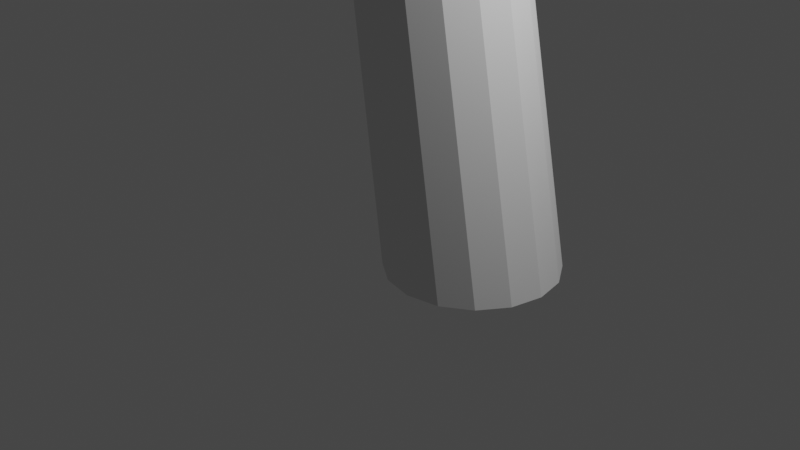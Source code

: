 # Source: mushroom_blend_Sadie.blend  (saved by Blender 3.4.6; exported with 4.5.12 LTS)
import bpy
from mathutils import Matrix  # noqa: F401  (used for matrix-valued properties, if any)

bpy.ops.wm.read_factory_settings(use_empty=True)
scene = bpy.context.scene
scene.name = 'Scene'

# ---- collections
col_collection = bpy.data.collections.new('Collection'); scene.collection.children.link(col_collection)

# ---- world
world_world = bpy.data.worlds.new('World'); scene.world = world_world
world_world.use_nodes = True; world_world.node_tree.nodes.clear()
_N = world_world.node_tree.nodes; _L = world_world.node_tree.links
n0 = _N.new('ShaderNodeOutputWorld'); n0.name = 'World Output'; n0.location = (300, 300)
n1 = _N.new('ShaderNodeBackground'); n1.name = 'Background'; n1.location = (10, 300)
n1.inputs[0].default_value = (0.05088, 0.05088, 0.05088, 1.0)
_L.new(n1.outputs[0], n0.inputs[0])
n0.is_active_output = True
world_world.color = (0.05088, 0.05088, 0.05088)
world_world.use_sun_shadow = False
world_world.sun_shadow_jitter_overblur = 0.0

# ---- cameras
cam_camera = bpy.data.cameras.new('Camera')
cam_camera.clip_end = 100.0
cam_camera.ortho_scale = 7.314

# ---- lights
light_light = bpy.data.lights.new('Light', 'POINT')
light_light.transmission_factor = 0.0
light_light.energy = 1000.0
light_light.shadow_soft_size = 0.1
light_light.shadow_maximum_resolution = 0.006
light_light.use_absolute_resolution = True

# ---- meshes
me_cylinder = bpy.data.meshes.new('Cylinder')
me_cylinder.from_pydata([(0.0, 2.116, -0.3905), (0.0, 0.7255, 2.342), (0.3827, 2.039, -0.3905), (0.2776, 0.6703, 2.342), (0.7071, 1.823, -0.3905), (0.513, 0.513, 2.342), (0.9239, 1.498, -0.3905), (0.6703, 0.2776, 2.342), (1.0, 1.116, -0.3905), (0.7255, 0.0, 2.342), (0.9239, 0.7329, -0.3905), (0.6703, -0.2776, 2.342), (0.7071, 0.4085, -0.3905), (0.513, -0.513, 2.342), (0.3827, 0.1917, -0.3905), (0.2776, -0.6703, 2.342), (0.0, 0.1156, -0.3905), (0.0, -0.7255, 2.342), (-0.3827, 0.1917, -0.3905), (-0.2776, -0.6703, 2.342), (-0.7071, 0.4085, -0.3905), (-0.513, -0.513, 2.342), (-0.9239, 0.7329, -0.3905), (-0.6703, -0.2776, 2.342), (-1.0, 1.116, -0.3905), (-0.7255, 0.0, 2.342), (-0.9239, 1.498, -0.3905), (-0.6703, 0.2776, 2.342), (-0.7071, 1.823, -0.3905), (-0.513, 0.513, 2.342), (-0.3827, 2.039, -0.3905), (-0.2776, 0.6703, 2.342), (0.6359, 0.7607, 4.373), (0.927, 0.7028, 4.373), (1.174, 0.5379, 4.373), (1.339, 0.2911, 4.373), (1.397, 0.0, 4.373), (1.339, -0.2911, 4.373), (1.174, -0.5379, 4.373), (0.927, -0.7028, 4.373), (0.6359, -0.7607, 4.373), (0.3448, -0.7028, 4.373), (0.09802, -0.5379, 4.373), (-0.06687, -0.2911, 4.373), (-0.1248, 0.0, 4.373), (-0.06687, 0.2911, 4.373), (0.09802, 0.5379, 4.373), (0.3448, 0.7028, 4.373), (0.7056, -0.2382, 7.959), (0.9343, -0.2837, 7.959), (1.128, -0.4133, 7.959), (1.258, -0.6072, 7.959), (1.303, -0.836, 7.959), (1.258, -1.065, 7.959), (1.128, -1.259, 7.959), (0.9343, -1.388, 7.959), (0.7056, -1.434, 7.959), (0.4768, -1.388, 7.959), (0.2829, -1.259, 7.959), (0.1533, -1.065, 7.959), (0.1078, -0.836, 7.959), (0.1533, -0.6072, 7.959), (0.2829, -0.4133, 7.959), (0.4768, -0.2837, 7.959), (1.14, -0.8056, 6.227), (0.9003, -0.7578, 6.227), (1.38, 0.4012, 6.227), (1.584, 0.2652, 6.227), (0.6968, -0.6218, 6.227), (1.72, 0.06172, 6.227), (0.5608, -0.4184, 6.227), (1.768, -0.1783, 6.227), (0.5131, -0.1783, 6.227), (1.72, -0.4184, 6.227), (0.5608, 0.06172, 6.227), (1.584, -0.6218, 6.227), (0.6968, 0.2652, 6.227), (1.38, -0.7578, 6.227), (0.9003, 0.4012, 6.227), (1.14, 0.4489, 6.227), (0.7737, 0.5159, 12.84), (1.122, 0.4465, 12.84), (1.418, 0.2491, 12.84), (1.615, -0.04635, 12.84), (1.684, -0.3949, 12.84), (1.615, -0.7434, 12.84), (1.418, -1.039, 12.84), (1.122, -1.236, 12.84), (0.7737, -1.306, 12.84), (0.4252, -1.236, 12.84), (0.1297, -1.039, 12.84), (-0.06771, -0.7434, 12.84), (-0.137, -0.3949, 12.84), (-0.06771, -0.04635, 12.84), (0.1297, 0.2491, 12.84), (0.4252, 0.4465, 12.84), (0.7737, 0.1351, 9.191), (0.9765, 0.09479, 9.191), (1.148, -0.02011, 9.191), (1.263, -0.1921, 9.191), (1.304, -0.3949, 9.191), (1.263, -0.5977, 9.191), (1.148, -0.7697, 9.191), (0.9765, -0.8846, 9.191), (0.7737, -0.9249, 9.191), (0.5709, -0.8846, 9.191), (0.3989, -0.7697, 9.191), (0.2841, -0.5977, 9.191), (0.2437, -0.3949, 9.191), (0.2841, -0.1921, 9.191), (0.3989, -0.02011, 9.191), (0.5709, 0.09479, 9.191)], [], [(0, 1, 3, 2), (2, 3, 5, 4), (4, 5, 7, 6), (6, 7, 9, 8), (8, 9, 11, 10), (10, 11, 13, 12), (12, 13, 15, 14), (14, 15, 17, 16), (16, 17, 19, 18), (18, 19, 21, 20), (20, 21, 23, 22), (22, 23, 25, 24), (24, 25, 27, 26), (26, 27, 29, 28), (28, 29, 31, 30), (30, 31, 1, 0), (29, 27, 45, 46), (5, 3, 33, 34), (15, 13, 38, 39), (25, 23, 43, 44), (11, 9, 36, 37), (21, 19, 41, 42), (31, 29, 46, 47), (7, 5, 34, 35), (17, 15, 39, 40), (27, 25, 44, 45), (3, 1, 32, 33), (13, 11, 37, 38), (23, 21, 42, 43), (1, 31, 47, 32), (9, 7, 35, 36), (19, 17, 40, 41), (65, 64, 56, 57), (67, 66, 49, 50), (68, 65, 57, 58), (69, 67, 50, 51), (70, 68, 58, 59), (71, 69, 51, 52), (72, 70, 59, 60), (73, 71, 52, 53), (74, 72, 60, 61), (75, 73, 53, 54), (76, 74, 61, 62), (77, 75, 54, 55), (78, 76, 62, 63), (64, 77, 55, 56), (66, 79, 48, 49), (79, 78, 63, 48), (32, 47, 78, 79), (33, 32, 79, 66), (40, 39, 77, 64), (47, 46, 76, 78), (39, 38, 75, 77), (46, 45, 74, 76), (38, 37, 73, 75), (45, 44, 72, 74), (37, 36, 71, 73), (44, 43, 70, 72), (36, 35, 69, 71), (43, 42, 68, 70), (35, 34, 67, 69), (42, 41, 65, 68), (34, 33, 66, 67), (41, 40, 64, 65), (90, 89, 105, 106), (94, 93, 109, 110), (84, 85, 101, 100), (86, 85, 101, 102), (95, 94, 110, 111), (91, 90, 106, 107), (82, 81, 97, 98), (81, 80, 96, 97), (83, 82, 98, 99), (86, 87, 103, 102), (88, 87, 103, 104), (92, 91, 107, 108), (80, 95, 111, 96), (84, 83, 99, 100), (89, 88, 104, 105), (93, 92, 108, 109), (59, 107, 108, 60), (58, 106, 107, 59), (57, 105, 106, 58), (56, 104, 105, 57), (55, 103, 104, 56), (55, 54, 102, 103), (53, 101, 102, 54), (53, 52, 100, 101), (51, 99, 100, 52), (50, 98, 99, 51), (49, 97, 98, 50), (48, 96, 97, 49), (63, 111, 96, 48), (62, 110, 111, 63), (61, 109, 110, 62), (60, 108, 109, 61)])
_uv = me_cylinder.uv_layers.new(name='UVMap')
_uv.uv.foreach_set('vector', [1.0, 0.0, 1.0, 1.0, 0.9375, 1.0, 0.9375, 0.0, 0.9375, 0.0, 0.9375, 1.0, 0.875, 1.0, 0.875, 0.0, 0.875, 0.0, 0.875, 1.0, 0.8125, 1.0, 0.8125, 0.0, 0.8125, 0.0, 0.8125, 1.0, 0.75, 1.0, 0.75, 0.0, 0.75, 0.0, 0.75, 1.0, 0.6875, 1.0, 0.6875, 0.0, 0.6875, 0.0, 0.6875, 1.0, 0.625, 1.0, 0.625, 0.0, 0.625, 0.0, 0.625, 1.0, 0.5625, 1.0, 0.5625, 0.0, 0.5625, 0.0, 0.5625, 1.0, 0.5, 1.0, 0.5, 0.0, 0.5, 0.0, 0.5, 1.0, 0.4375, 1.0, 0.4375, 0.0, 0.4375, 0.0, 0.4375, 1.0, 0.375, 1.0, 0.375, 0.0, 0.375, 0.0, 0.375, 1.0, 0.3125, 1.0, 0.3125, 0.0, 0.3125, 0.0, 0.3125, 1.0, 0.25, 1.0, 0.25, 0.0, 0.25, 0.0, 0.25, 1.0, 0.1875, 1.0, 0.1875, 0.0, 0.1875, 0.0, 0.1875, 1.0, 0.125, 1.0, 0.125, 0.0, 0.125, 0.0, 0.125, 1.0, 0.0625, 1.0, 0.0625, 0.0, 0.0625, 0.0, 0.0625, 1.0, 0.0, 1.0, 0.0, 0.0, 0.125, 1.0, 0.1875, 1.0, 0.1875, 1.0, 0.125, 1.0, 0.875, 1.0, 0.9375, 1.0, 0.9375, 1.0, 0.875, 1.0, 0.5625, 1.0, 0.625, 1.0, 0.625, 1.0, 0.5625, 1.0, 0.25, 1.0, 0.3125, 1.0, 0.3125, 1.0, 0.25, 1.0, 0.6875, 1.0, 0.75, 1.0, 0.75, 1.0, 0.6875, 1.0, 0.375, 1.0, 0.4375, 1.0, 0.4375, 1.0, 0.375, 1.0, 0.0625, 1.0, 0.125, 1.0, 0.125, 1.0, 0.0625, 1.0, 0.8125, 1.0, 0.875, 1.0, 0.875, 1.0, 0.8125, 1.0, 0.5, 1.0, 0.5625, 1.0, 0.5625, 1.0, 0.5, 1.0, 0.1875, 1.0, 0.25, 1.0, 0.25, 1.0, 0.1875, 1.0, 0.9375, 1.0, 1.0, 1.0, 1.0, 1.0, 0.9375, 1.0, 0.625, 1.0, 0.6875, 1.0, 0.6875, 1.0, 0.625, 1.0, 0.3125, 1.0, 0.375, 1.0, 0.375, 1.0, 0.3125, 1.0, 0.0, 1.0, 0.0625, 1.0, 0.0625, 1.0, 0.0, 1.0, 0.75, 1.0, 0.8125, 1.0, 0.8125, 1.0, 0.75, 1.0, 0.4375, 1.0, 0.5, 1.0, 0.5, 1.0, 0.4375, 1.0, 0.4375, 1.0, 0.5, 1.0, 0.5, 1.0, 0.4375, 1.0, 0.875, 1.0, 0.9375, 1.0, 0.9375, 1.0, 0.875, 1.0, 0.375, 1.0, 0.4375, 1.0, 0.4375, 1.0, 0.375, 1.0, 0.8125, 1.0, 0.875, 1.0, 0.875, 1.0, 0.8125, 1.0, 0.3125, 1.0, 0.375, 1.0, 0.375, 1.0, 0.3125, 1.0, 0.75, 1.0, 0.8125, 1.0, 0.8125, 1.0, 0.75, 1.0, 0.25, 1.0, 0.3125, 1.0, 0.3125, 1.0, 0.25, 1.0, 0.6875, 1.0, 0.75, 1.0, 0.75, 1.0, 0.6875, 1.0, 0.1875, 1.0, 0.25, 1.0, 0.25, 1.0, 0.1875, 1.0, 0.625, 1.0, 0.6875, 1.0, 0.6875, 1.0, 0.625, 1.0, 0.125, 1.0, 0.1875, 1.0, 0.1875, 1.0, 0.125, 1.0, 0.5625, 1.0, 0.625, 1.0, 0.625, 1.0, 0.5625, 1.0, 0.0625, 1.0, 0.125, 1.0, 0.125, 1.0, 0.0625, 1.0, 0.5, 1.0, 0.5625, 1.0, 0.5625, 1.0, 0.5, 1.0, 0.9375, 1.0, 1.0, 1.0, 1.0, 1.0, 0.9375, 1.0, 0.0, 1.0, 0.0625, 1.0, 0.0625, 1.0, 0.0, 1.0, 0.0, 1.0, 0.0625, 1.0, 0.0625, 1.0, 0.0, 1.0, 0.9375, 1.0, 1.0, 1.0, 1.0, 1.0, 0.9375, 1.0, 0.5, 1.0, 0.5625, 1.0, 0.5625, 1.0, 0.5, 1.0, 0.0625, 1.0, 0.125, 1.0, 0.125, 1.0, 0.0625, 1.0, 0.5625, 1.0, 0.625, 1.0, 0.625, 1.0, 0.5625, 1.0, 0.125, 1.0, 0.1875, 1.0, 0.1875, 1.0, 0.125, 1.0, 0.625, 1.0, 0.6875, 1.0, 0.6875, 1.0, 0.625, 1.0, 0.1875, 1.0, 0.25, 1.0, 0.25, 1.0, 0.1875, 1.0, 0.6875, 1.0, 0.75, 1.0, 0.75, 1.0, 0.6875, 1.0, 0.25, 1.0, 0.3125, 1.0, 0.3125, 1.0, 0.25, 1.0, 0.75, 1.0, 0.8125, 1.0, 0.8125, 1.0, 0.75, 1.0, 0.3125, 1.0, 0.375, 1.0, 0.375, 1.0, 0.3125, 1.0, 0.8125, 1.0, 0.875, 1.0, 0.875, 1.0, 0.8125, 1.0, 0.375, 1.0, 0.4375, 1.0, 0.4375, 1.0, 0.375, 1.0, 0.875, 1.0, 0.9375, 1.0, 0.9375, 1.0, 0.875, 1.0, 0.4375, 1.0, 0.5, 1.0, 0.5, 1.0, 0.4375, 1.0, 0.125, 0.9375, 0.1875, 0.9375, 0.1875, 0.9375, 0.125, 0.9375, 0.875, 0.9375, 0.9375, 0.9375, 0.9375, 0.9375, 0.875, 0.9375, 0.5, 0.9375, 0.4375, 0.9375, 0.4375, 0.9375, 0.5, 0.9375, 0.375, 0.9375, 0.4375, 0.9375, 0.4375, 0.9375, 0.375, 0.9375, 0.8125, 0.9375, 0.875, 0.9375, 0.875, 0.9375, 0.8125, 0.9375, 0.0625, 0.9375, 0.125, 0.9375, 0.125, 0.9375, 0.0625, 0.9375, 0.625, 0.9375, 0.6875, 0.9375, 0.6875, 0.9375, 0.625, 0.9375, 0.6875, 0.9375, 0.75, 0.9375, 0.75, 0.9375, 0.6875, 0.9375, 0.5625, 0.9375, 0.625, 0.9375, 0.625, 0.9375, 0.5625, 0.9375, 0.375, 0.9375, 0.3125, 0.9375, 0.3125, 0.9375, 0.375, 0.9375, 0.25, 0.9375, 0.3125, 0.9375, 0.3125, 0.9375, 0.25, 0.9375, 0.0, 0.9375, 0.0625, 0.9375, 0.0625, 0.9375, 0.0, 0.9375, 0.75, 0.9375, 0.8125, 0.9375, 0.8125, 0.9375, 0.75, 0.9375, 0.5, 0.9375, 0.5625, 0.9375, 0.5625, 0.9375, 0.5, 0.9375, 0.1875, 0.9375, 0.25, 0.9375, 0.25, 0.9375, 0.1875, 0.9375, 0.9375, 0.9375, 1.0, 0.9375, 1.0, 0.9375, 0.9375, 0.9375, 0.3125, 1.0, 0.0625, 0.9375, 0.0, 0.9375, 0.25, 1.0, 0.375, 1.0, 0.125, 0.9375, 0.0625, 0.9375, 0.3125, 1.0, 0.4375, 1.0, 0.1875, 0.9375, 0.125, 0.9375, 0.375, 1.0, 0.5, 1.0, 0.25, 0.9375, 0.1875, 0.9375, 0.4375, 1.0, 0.5625, 1.0, 0.3125, 0.9375, 0.25, 0.9375, 0.5, 1.0, 0.5625, 1.0, 0.625, 1.0, 0.375, 0.9375, 0.3125, 0.9375, 0.6875, 1.0, 0.4375, 0.9375, 0.375, 0.9375, 0.625, 1.0, 0.6875, 1.0, 0.75, 1.0, 0.5, 0.9375, 0.4375, 0.9375, 0.8125, 1.0, 0.5625, 0.9375, 0.5, 0.9375, 0.75, 1.0, 0.875, 1.0, 0.625, 0.9375, 0.5625, 0.9375, 0.8125, 1.0, 0.9375, 1.0, 0.6875, 0.9375, 0.625, 0.9375, 0.875, 1.0, 1.0, 1.0, 0.75, 0.9375, 0.6875, 0.9375, 0.9375, 1.0, 0.0625, 1.0, 0.8125, 0.9375, 0.75, 0.9375, 1.0, 1.0, 0.125, 1.0, 0.875, 0.9375, 0.8125, 0.9375, 0.0625, 1.0, 0.1875, 1.0, 0.9375, 0.9375, 0.875, 0.9375, 0.125, 1.0, 0.25, 1.0, 0.0, 0.9375, 0.9375, 0.9375, 0.1875, 1.0])
me_cylinder.update()
me_cylinder_001 = bpy.data.meshes.new('Cylinder.001')
me_cylinder_001.from_pydata([(0.7737, 0.5159, 14.27), (0.7737, 1.392, 13.98), (0.7737, 2.906, 12.86), (0.7737, 3.918, 11.19), (0.7737, 4.118, 10.22), (1.122, 0.4465, 14.27), (1.457, 1.256, 13.98), (1.766, 2.001, 13.5), (2.037, 2.655, 12.86), (2.259, 3.191, 12.08), (2.424, 3.59, 11.19), (2.501, 3.775, 10.22), (1.418, 0.2491, 14.27), (2.037, 0.8684, 13.98), (2.608, 1.439, 13.5), (3.108, 1.939, 12.86), (3.518, 2.35, 12.08), (3.824, 2.655, 11.19), (3.965, 2.797, 10.22), (1.615, -0.04635, 14.27), (2.424, 0.2888, 13.98), (3.17, 0.5977, 13.5), (3.824, 0.8684, 12.86), (4.36, 1.091, 12.08), (4.758, 1.256, 11.19), (4.943, 1.332, 10.22), (1.684, -0.3949, 14.27), (2.56, -0.3949, 13.98), (3.367, -0.3949, 13.5), (4.075, -0.3949, 12.86), (4.655, -0.3949, 12.08), (5.087, -0.3949, 11.19), (5.287, -0.3949, 10.22), (1.615, -0.7434, 14.27), (2.424, -1.079, 13.98), (3.17, -1.387, 13.5), (3.823, -1.658, 12.86), (4.36, -1.88, 12.08), (4.758, -2.045, 11.19), (4.943, -2.122, 10.22), (1.418, -1.039, 14.27), (2.037, -1.658, 13.98), (2.608, -2.229, 13.5), (3.108, -2.729, 12.86), (3.518, -3.14, 12.08), (3.823, -3.445, 11.19), (3.965, -3.586, 10.22), (1.122, -1.236, 14.27), (1.457, -2.045, 13.98), (1.766, -2.791, 13.5), (2.037, -3.445, 12.86), (2.259, -3.981, 12.08), (2.424, -4.38, 11.19), (2.501, -4.565, 10.22), (0.7737, -1.306, 14.27), (0.7737, -2.181, 13.98), (0.7737, -2.989, 13.5), (0.7737, -3.696, 12.86), (0.7737, -4.277, 12.08), (0.7737, -4.708, 11.19), (0.7737, -4.908, 10.22), (0.4252, -1.236, 14.27), (0.09005, -2.045, 13.98), (-0.2188, -2.791, 13.5), (-0.4895, -3.445, 12.86), (-0.7117, -3.981, 12.08), (-0.8768, -4.38, 11.19), (-0.9534, -4.565, 10.22), (0.1297, -1.039, 14.27), (-0.4895, -1.658, 13.98), (-1.06, -2.229, 13.5), (-1.56, -2.729, 12.86), (-1.971, -3.14, 12.08), (-2.276, -3.445, 11.19), (-2.418, -3.586, 10.22), (-0.06771, -0.7434, 14.27), (-0.8768, -1.079, 13.98), (-1.622, -1.387, 13.5), (-2.276, -1.658, 12.86), (-2.812, -1.88, 12.08), (-3.211, -2.045, 11.19), (-3.396, -2.122, 10.22), (0.7737, -0.3949, 14.37), (-0.137, -0.3949, 14.27), (-1.013, -0.3949, 13.98), (-1.82, -0.3949, 13.5), (-2.527, -0.3949, 12.86), (-3.108, -0.3949, 12.08), (-3.539, -0.3949, 11.19), (-3.74, -0.3949, 10.22), (-0.06771, -0.04635, 14.27), (-0.8768, 0.2888, 13.98), (-1.622, 0.5977, 13.5), (-2.276, 0.8684, 12.86), (-2.812, 1.091, 12.08), (-3.211, 1.256, 11.19), (-3.396, 1.332, 10.22), (0.1297, 0.2491, 14.27), (-0.4895, 0.8684, 13.98), (-1.06, 1.439, 13.5), (-1.56, 1.939, 12.86), (-1.971, 2.35, 12.08), (-2.276, 2.655, 11.19), (-2.418, 2.797, 10.22), (0.4252, 0.4465, 14.27), (0.09005, 1.256, 13.98), (-0.2188, 2.001, 13.5), (-0.4895, 2.655, 12.86), (-0.7117, 3.191, 12.08), (-0.8768, 3.59, 11.19), (-0.9534, 3.775, 10.22), (0.7737, 2.199, 13.5), (0.7737, 3.487, 12.08), (0.7737, 4.316, 10.7), (2.576, 3.957, 10.7), (4.104, 2.936, 10.7), (5.126, 1.408, 10.7), (5.484, -0.3949, 10.7), (5.126, -2.197, 10.7), (4.104, -3.726, 10.7), (2.576, -4.747, 10.7), (0.7737, -5.105, 10.7), (-1.029, -4.747, 10.7), (-2.557, -3.726, 10.7), (-3.578, -2.197, 10.7), (-3.937, -0.3949, 10.7), (-3.578, 1.408, 10.7), (-2.557, 2.936, 10.7), (-1.029, 3.957, 10.7), (1.651, -4.734, 10.22), (3.258, -4.059, 10.22), (4.544, -2.719, 10.22), (5.091, -1.379, 10.22), (5.125, 0.4202, 10.22), (4.403, 2.14, 10.22), (3.226, 3.29, 10.22), (1.596, 3.955, 10.22), (-0.09549, 3.946, 10.22), (-1.659, 3.303, 10.22), (-2.947, 2.004, 10.22), (-3.561, 0.5041, 10.22), (-3.563, -1.282, 10.22), (-2.898, -2.867, 10.22), (-1.728, -4.047, 10.22), (-0.1677, -4.721, 10.22)], [], [(3, 112, 9, 10), (113, 3, 10, 114), (0, 82, 5), (1, 0, 5, 6), (111, 1, 6, 7), (2, 111, 7, 8), (112, 2, 8, 9), (8, 7, 14, 15), (9, 8, 15, 16), (10, 9, 16, 17), (114, 10, 17, 115), (5, 82, 12), (6, 5, 12, 13), (7, 6, 13, 14), (12, 82, 19), (13, 12, 19, 20), (14, 13, 20, 21), (15, 14, 21, 22), (16, 15, 22, 23), (17, 16, 23, 24), (115, 17, 24, 116), (23, 22, 29, 30), (24, 23, 30, 31), (116, 24, 31, 117), (19, 82, 26), (20, 19, 26, 27), (21, 20, 27, 28), (22, 21, 28, 29), (27, 26, 33, 34), (28, 27, 34, 35), (29, 28, 35, 36), (30, 29, 36, 37), (31, 30, 37, 38), (117, 31, 38, 118), (26, 82, 33), (38, 37, 44, 45), (118, 38, 45, 119), (33, 82, 40), (34, 33, 40, 41), (35, 34, 41, 42), (36, 35, 42, 43), (37, 36, 43, 44), (41, 40, 47, 48), (42, 41, 48, 49), (43, 42, 49, 50), (44, 43, 50, 51), (45, 44, 51, 52), (119, 45, 52, 120), (40, 82, 47), (52, 51, 58, 59), (120, 52, 59, 121), (47, 82, 54), (48, 47, 54, 55), (49, 48, 55, 56), (50, 49, 56, 57), (51, 50, 57, 58), (56, 55, 62, 63), (57, 56, 63, 64), (58, 57, 64, 65), (59, 58, 65, 66), (121, 59, 66, 122), (54, 82, 61), (55, 54, 61, 62), (122, 66, 73, 123), (61, 82, 68), (62, 61, 68, 69), (63, 62, 69, 70), (64, 63, 70, 71), (65, 64, 71, 72), (66, 65, 72, 73), (70, 69, 76, 77), (71, 70, 77, 78), (72, 71, 78, 79), (73, 72, 79, 80), (123, 73, 80, 124), (68, 82, 75), (69, 68, 75, 76), (124, 80, 88, 125), (75, 82, 83), (76, 75, 83, 84), (77, 76, 84, 85), (78, 77, 85, 86), (79, 78, 86, 87), (80, 79, 87, 88), (86, 85, 92, 93), (87, 86, 93, 94), (88, 87, 94, 95), (125, 88, 95, 126), (83, 82, 90), (84, 83, 90, 91), (85, 84, 91, 92), (90, 82, 97), (91, 90, 97, 98), (92, 91, 98, 99), (93, 92, 99, 100), (94, 93, 100, 101), (95, 94, 101, 102), (126, 95, 102, 127), (101, 100, 107, 108), (102, 101, 108, 109), (127, 102, 109, 128), (97, 82, 104), (98, 97, 104, 105), (99, 98, 105, 106), (100, 99, 106, 107), (104, 82, 0), (105, 104, 0, 1), (106, 105, 1, 111), (107, 106, 111, 2), (108, 107, 2, 112), (109, 108, 112, 3), (128, 109, 3, 113), (110, 128, 113, 4, 137), (103, 127, 128, 110, 138), (96, 126, 127, 103, 139), (89, 125, 126, 96, 140), (81, 124, 125, 89, 141), (74, 123, 124, 81, 142), (67, 122, 123, 74, 143), (60, 121, 122, 67, 144), (53, 120, 121, 60, 129), (46, 119, 120, 53, 130), (39, 118, 119, 46, 131), (32, 117, 118, 39, 132), (25, 116, 117, 32, 133), (18, 115, 116, 25, 134), (11, 114, 115, 18, 135), (4, 113, 114, 11, 136)])
_uv = me_cylinder_001.uv_layers.new(name='UVMap')
_uv.uv.foreach_set('vector', [0.75, 0.625, 0.75, 0.6875, 0.6875, 0.6875, 0.6875, 0.625, 0.75, 0.5937, 0.75, 0.625, 0.6875, 0.625, 0.6875, 0.5938, 0.75, 0.9375, 0.7188, 1.0, 0.6875, 0.9375, 0.75, 0.875, 0.75, 0.9375, 0.6875, 0.9375, 0.6875, 0.875, 0.75, 0.8125, 0.75, 0.875, 0.6875, 0.875, 0.6875, 0.8125, 0.75, 0.75, 0.75, 0.8125, 0.6875, 0.8125, 0.6875, 0.75, 0.75, 0.6875, 0.75, 0.75, 0.6875, 0.75, 0.6875, 0.6875, 0.6875, 0.75, 0.6875, 0.8125, 0.625, 0.8125, 0.625, 0.75, 0.6875, 0.6875, 0.6875, 0.75, 0.625, 0.75, 0.625, 0.6875, 0.6875, 0.625, 0.6875, 0.6875, 0.625, 0.6875, 0.625, 0.625, 0.6875, 0.5938, 0.6875, 0.625, 0.625, 0.625, 0.625, 0.5937, 0.6875, 0.9375, 0.6562, 1.0, 0.625, 0.9375, 0.6875, 0.875, 0.6875, 0.9375, 0.625, 0.9375, 0.625, 0.875, 0.6875, 0.8125, 0.6875, 0.875, 0.625, 0.875, 0.625, 0.8125, 0.625, 0.9375, 0.5938, 1.0, 0.5625, 0.9375, 0.625, 0.875, 0.625, 0.9375, 0.5625, 0.9375, 0.5625, 0.875, 0.625, 0.8125, 0.625, 0.875, 0.5625, 0.875, 0.5625, 0.8125, 0.625, 0.75, 0.625, 0.8125, 0.5625, 0.8125, 0.5625, 0.75, 0.625, 0.6875, 0.625, 0.75, 0.5625, 0.75, 0.5625, 0.6875, 0.625, 0.625, 0.625, 0.6875, 0.5625, 0.6875, 0.5625, 0.625, 0.625, 0.5937, 0.625, 0.625, 0.5625, 0.625, 0.5625, 0.5938, 0.5625, 0.6875, 0.5625, 0.75, 0.5, 0.75, 0.5, 0.6875, 0.5625, 0.625, 0.5625, 0.6875, 0.5, 0.6875, 0.5, 0.625, 0.5625, 0.5938, 0.5625, 0.625, 0.5, 0.625, 0.5, 0.5938, 0.5625, 0.9375, 0.5312, 1.0, 0.5, 0.9375, 0.5625, 0.875, 0.5625, 0.9375, 0.5, 0.9375, 0.5, 0.875, 0.5625, 0.8125, 0.5625, 0.875, 0.5, 0.875, 0.5, 0.8125, 0.5625, 0.75, 0.5625, 0.8125, 0.5, 0.8125, 0.5, 0.75, 0.5, 0.875, 0.5, 0.9375, 0.4375, 0.9375, 0.4375, 0.875, 0.5, 0.8125, 0.5, 0.875, 0.4375, 0.875, 0.4375, 0.8125, 0.5, 0.75, 0.5, 0.8125, 0.4375, 0.8125, 0.4375, 0.75, 0.5, 0.6875, 0.5, 0.75, 0.4375, 0.75, 0.4375, 0.6875, 0.5, 0.625, 0.5, 0.6875, 0.4375, 0.6875, 0.4375, 0.625, 0.5, 0.5938, 0.5, 0.625, 0.4375, 0.625, 0.4375, 0.5937, 0.5, 0.9375, 0.4687, 1.0, 0.4375, 0.9375, 0.4375, 0.625, 0.4375, 0.6875, 0.375, 0.6875, 0.375, 0.625, 0.4375, 0.5937, 0.4375, 0.625, 0.375, 0.625, 0.375, 0.5938, 0.4375, 0.9375, 0.4062, 1.0, 0.375, 0.9375, 0.4375, 0.875, 0.4375, 0.9375, 0.375, 0.9375, 0.375, 0.875, 0.4375, 0.8125, 0.4375, 0.875, 0.375, 0.875, 0.375, 0.8125, 0.4375, 0.75, 0.4375, 0.8125, 0.375, 0.8125, 0.375, 0.75, 0.4375, 0.6875, 0.4375, 0.75, 0.375, 0.75, 0.375, 0.6875, 0.375, 0.875, 0.375, 0.9375, 0.3125, 0.9375, 0.3125, 0.875, 0.375, 0.8125, 0.375, 0.875, 0.3125, 0.875, 0.3125, 0.8125, 0.375, 0.75, 0.375, 0.8125, 0.3125, 0.8125, 0.3125, 0.75, 0.375, 0.6875, 0.375, 0.75, 0.3125, 0.75, 0.3125, 0.6875, 0.375, 0.625, 0.375, 0.6875, 0.3125, 0.6875, 0.3125, 0.625, 0.375, 0.5938, 0.375, 0.625, 0.3125, 0.625, 0.3125, 0.5938, 0.375, 0.9375, 0.3437, 1.0, 0.3125, 0.9375, 0.3125, 0.625, 0.3125, 0.6875, 0.25, 0.6875, 0.25, 0.625, 0.3125, 0.5938, 0.3125, 0.625, 0.25, 0.625, 0.25, 0.5937, 0.3125, 0.9375, 0.2812, 1.0, 0.25, 0.9375, 0.3125, 0.875, 0.3125, 0.9375, 0.25, 0.9375, 0.25, 0.875, 0.3125, 0.8125, 0.3125, 0.875, 0.25, 0.875, 0.25, 0.8125, 0.3125, 0.75, 0.3125, 0.8125, 0.25, 0.8125, 0.25, 0.75, 0.3125, 0.6875, 0.3125, 0.75, 0.25, 0.75, 0.25, 0.6875, 0.25, 0.8125, 0.25, 0.875, 0.1875, 0.875, 0.1875, 0.8125, 0.25, 0.75, 0.25, 0.8125, 0.1875, 0.8125, 0.1875, 0.75, 0.25, 0.6875, 0.25, 0.75, 0.1875, 0.75, 0.1875, 0.6875, 0.25, 0.625, 0.25, 0.6875, 0.1875, 0.6875, 0.1875, 0.625, 0.25, 0.5937, 0.25, 0.625, 0.1875, 0.625, 0.1875, 0.5938, 0.25, 0.9375, 0.2187, 1.0, 0.1875, 0.9375, 0.25, 0.875, 0.25, 0.9375, 0.1875, 0.9375, 0.1875, 0.875, 0.1875, 0.5938, 0.1875, 0.625, 0.125, 0.625, 0.125, 0.5938, 0.1875, 0.9375, 0.1562, 1.0, 0.125, 0.9375, 0.1875, 0.875, 0.1875, 0.9375, 0.125, 0.9375, 0.125, 0.875, 0.1875, 0.8125, 0.1875, 0.875, 0.125, 0.875, 0.125, 0.8125, 0.1875, 0.75, 0.1875, 0.8125, 0.125, 0.8125, 0.125, 0.75, 0.1875, 0.6875, 0.1875, 0.75, 0.125, 0.75, 0.125, 0.6875, 0.1875, 0.625, 0.1875, 0.6875, 0.125, 0.6875, 0.125, 0.625, 0.125, 0.8125, 0.125, 0.875, 0.0625, 0.875, 0.0625, 0.8125, 0.125, 0.75, 0.125, 0.8125, 0.0625, 0.8125, 0.0625, 0.75, 0.125, 0.6875, 0.125, 0.75, 0.0625, 0.75, 0.0625, 0.6875, 0.125, 0.625, 0.125, 0.6875, 0.0625, 0.6875, 0.0625, 0.625, 0.125, 0.5938, 0.125, 0.625, 0.0625, 0.625, 0.0625, 0.5937, 0.125, 0.9375, 0.09375, 1.0, 0.0625, 0.9375, 0.125, 0.875, 0.125, 0.9375, 0.0625, 0.9375, 0.0625, 0.875, 0.0625, 0.5937, 0.0625, 0.625, 0.0, 0.625, 0.0, 0.5938, 0.0625, 0.9375, 0.03125, 1.0, 0.0, 0.9375, 0.0625, 0.875, 0.0625, 0.9375, 0.0, 0.9375, 0.0, 0.875, 0.0625, 0.8125, 0.0625, 0.875, 0.0, 0.875, 0.0, 0.8125, 0.0625, 0.75, 0.0625, 0.8125, 0.0, 0.8125, 0.0, 0.75, 0.0625, 0.6875, 0.0625, 0.75, 0.0, 0.75, 0.0, 0.6875, 0.0625, 0.625, 0.0625, 0.6875, 0.0, 0.6875, 0.0, 0.625, 1.0, 0.75, 1.0, 0.8125, 0.9375, 0.8125, 0.9375, 0.75, 1.0, 0.6875, 1.0, 0.75, 0.9375, 0.75, 0.9375, 0.6875, 1.0, 0.625, 1.0, 0.6875, 0.9375, 0.6875, 0.9375, 0.625, 1.0, 0.5938, 1.0, 0.625, 0.9375, 0.625, 0.9375, 0.5938, 1.0, 0.9375, 0.9687, 1.0, 0.9375, 0.9375, 1.0, 0.875, 1.0, 0.9375, 0.9375, 0.9375, 0.9375, 0.875, 1.0, 0.8125, 1.0, 0.875, 0.9375, 0.875, 0.9375, 0.8125, 0.9375, 0.9375, 0.9062, 1.0, 0.875, 0.9375, 0.9375, 0.875, 0.9375, 0.9375, 0.875, 0.9375, 0.875, 0.875, 0.9375, 0.8125, 0.9375, 0.875, 0.875, 0.875, 0.875, 0.8125, 0.9375, 0.75, 0.9375, 0.8125, 0.875, 0.8125, 0.875, 0.75, 0.9375, 0.6875, 0.9375, 0.75, 0.875, 0.75, 0.875, 0.6875, 0.9375, 0.625, 0.9375, 0.6875, 0.875, 0.6875, 0.875, 0.625, 0.9375, 0.5938, 0.9375, 0.625, 0.875, 0.625, 0.875, 0.5937, 0.875, 0.6875, 0.875, 0.75, 0.8125, 0.75, 0.8125, 0.6875, 0.875, 0.625, 0.875, 0.6875, 0.8125, 0.6875, 0.8125, 0.625, 0.875, 0.5937, 0.875, 0.625, 0.8125, 0.625, 0.8125, 0.5938, 0.875, 0.9375, 0.8437, 1.0, 0.8125, 0.9375, 0.875, 0.875, 0.875, 0.9375, 0.8125, 0.9375, 0.8125, 0.875, 0.875, 0.8125, 0.875, 0.875, 0.8125, 0.875, 0.8125, 0.8125, 0.875, 0.75, 0.875, 0.8125, 0.8125, 0.8125, 0.8125, 0.75, 0.8125, 0.9375, 0.7812, 1.0, 0.75, 0.9375, 0.8125, 0.875, 0.8125, 0.9375, 0.75, 0.9375, 0.75, 0.875, 0.8125, 0.8125, 0.8125, 0.875, 0.75, 0.875, 0.75, 0.8125, 0.8125, 0.75, 0.8125, 0.8125, 0.75, 0.8125, 0.75, 0.75, 0.8125, 0.6875, 0.8125, 0.75, 0.75, 0.75, 0.75, 0.6875, 0.8125, 0.625, 0.8125, 0.6875, 0.75, 0.6875, 0.75, 0.625, 0.8125, 0.5938, 0.8125, 0.625, 0.75, 0.625, 0.75, 0.5937, 0.8125, 0.5625, 0.8125, 0.5938, 0.75, 0.5937, 0.75, 0.5625, 0.7815, 0.5625, 0.875, 0.5625, 0.875, 0.5937, 0.8125, 0.5938, 0.8125, 0.5625, 0.8426, 0.5625, 0.9375, 0.5625, 0.9375, 0.5938, 0.875, 0.5937, 0.875, 0.5625, 0.9088, 0.5625, 1.0, 0.5625, 1.0, 0.5938, 0.9375, 0.5938, 0.9375, 0.5625, 0.9675, 0.5625, 0.0625, 0.5625, 0.0625, 0.5937, 0.0, 0.5938, 0.0, 0.5625, 0.03211, 0.5625, 0.125, 0.5625, 0.125, 0.5938, 0.0625, 0.5937, 0.0625, 0.5625, 0.09428, 0.5625, 0.1875, 0.5625, 0.1875, 0.5938, 0.125, 0.5938, 0.125, 0.5625, 0.1544, 0.5625, 0.25, 0.5625, 0.25, 0.5937, 0.1875, 0.5938, 0.1875, 0.5625, 0.2159, 0.5625, 0.3125, 0.5625, 0.3125, 0.5938, 0.25, 0.5937, 0.25, 0.5625, 0.2818, 0.5625, 0.375, 0.5625, 0.375, 0.5938, 0.3125, 0.5938, 0.3125, 0.5625, 0.3448, 0.5625, 0.4375, 0.5625, 0.4375, 0.5937, 0.375, 0.5938, 0.375, 0.5625, 0.412, 0.5625, 0.5, 0.5625, 0.5, 0.5938, 0.4375, 0.5937, 0.4375, 0.5625, 0.4644, 0.5625, 0.5625, 0.5625, 0.5625, 0.5938, 0.5, 0.5938, 0.5, 0.5625, 0.5295, 0.5625, 0.625, 0.5625, 0.625, 0.5937, 0.5625, 0.5938, 0.5625, 0.5625, 0.597, 0.5625, 0.6875, 0.5625, 0.6875, 0.5938, 0.625, 0.5937, 0.625, 0.5625, 0.6565, 0.5625, 0.75, 0.5625, 0.75, 0.5937, 0.6875, 0.5938, 0.6875, 0.5625, 0.7202, 0.5625])
me_cylinder_001.update()

# ---- objects
ob_light = bpy.data.objects.new('Light', light_light)
ob_camera = bpy.data.objects.new('Camera', cam_camera)
ob_cylinder = bpy.data.objects.new('Cylinder', me_cylinder)
ob_cylinder_001 = bpy.data.objects.new('Cylinder.001', me_cylinder_001)

# ---- transforms, parenting, visibility, modifiers, constraints
ob_light.location = (4.076, 1.005, 5.904)
ob_light.rotation_euler = (0.6503, 0.05522, 1.866)
ob_light.lock_rotations_4d = False
ob_light.empty_display_type = 'ARROWS'
ob_light.color = (0.0, 0.0, 0.0, 0.0)
ob_light.lineart.crease_threshold = 0.0
ob_camera.location = (7.359, -6.926, 4.958)
ob_camera.rotation_euler = (1.109, 0.0, 0.8149)
ob_camera.lock_rotations_4d = False
ob_camera.empty_display_type = 'ARROWS'
ob_camera.color = (0.0, 0.0, 0.0, 0.0)
ob_camera.display_type = 'WIRE'
ob_camera.lineart.crease_threshold = 0.0
ob_cylinder.location = (0.0, 0.0, 0.0)
ob_cylinder.scale = (1.0, 1.0, 2.411)
ob_cylinder_001.location = (0.0, 0.0, 0.0)
ob_cylinder_001.scale = (1.0, 1.0, 2.411)
ob_cylinder_001.display_type = 'SOLID'

# ---- collection membership
col_collection.objects.link(ob_light)
col_collection.objects.link(ob_camera)
col_collection.objects.link(ob_cylinder)
col_collection.objects.link(ob_cylinder_001)

# ---- scene / render settings (as saved in the file)
scene.camera = ob_camera
scene.frame_start = 1; scene.frame_end = 250; scene.frame_set(1)
scene.render.engine = 'BLENDER_EEVEE_NEXT'
scene.cycles.sampling_pattern = 'TABULATED_SOBOL'
scene.cycles.use_light_tree = False
scene.view_settings.view_transform = 'Filmic'
bpy.context.view_layer.update()
